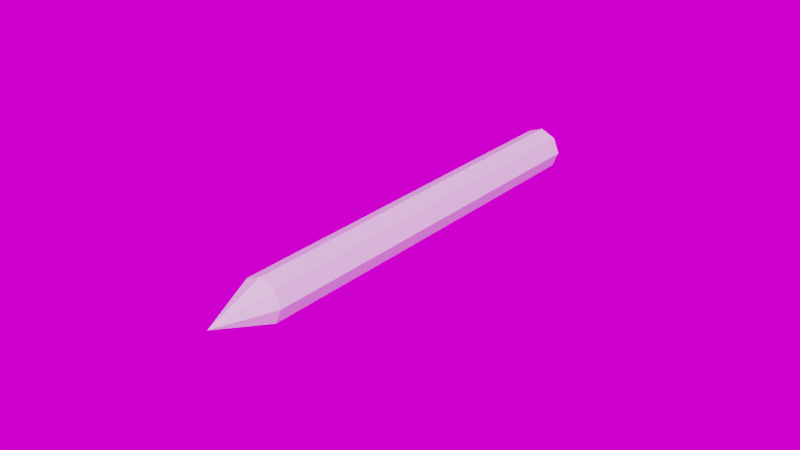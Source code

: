 # Source: pen.blend  (saved by Blender 2.93.20; exported with 4.5.12 LTS)
import bpy
from mathutils import Matrix  # noqa: F401  (used for matrix-valued properties, if any)

bpy.ops.wm.read_factory_settings(use_empty=True)
scene = bpy.context.scene
scene.name = 'Scene'

# ---- collections
col_lights = bpy.data.collections.new('Lights'); scene.collection.children.link(col_lights)
col_cameras = bpy.data.collections.new('Cameras'); scene.collection.children.link(col_cameras)
col_collection = bpy.data.collections.new('Collection'); scene.collection.children.link(col_collection)

# ---- images (referenced by path relative to the original .blend; pixels are not part of the script)
import os
ASSET_DIR = os.environ.get("B2B_ASSET_DIR", "")  # directory of the original .blend (textures are referenced by path, not embedded)
HERE = os.path.dirname(os.path.abspath(__file__))  # packed textures are extracted next to this script under _unpacked/

def load_image(name, relpath, width, height, colorspace="sRGB"):
    """Load a texture the original file referenced (path relative to the .blend, or extracted next to this script)."""
    p = next((c for c in (os.path.join(HERE, relpath), os.path.join(ASSET_DIR, relpath)) if relpath and os.path.exists(c)), "")
    if p:
        img = bpy.data.images.load(p, check_existing=True)
        img.name = name
    else:  # same state as the original file: an image datablock whose file is absent (Cycles renders it pink)
        img = bpy.data.images.new(name, width, height)
        img.source = "FILE"
        img.filepath = "//" + (relpath or name)
    img.colorspace_settings.name = colorspace
    return img
img_stonewall_env_hdr = load_image('Stonewall_Env.hdr', 'Stonewall_Env.hdr', 1024, 1024, 'Linear Rec.709')

# ---- world
world_world = bpy.data.worlds.new('World'); scene.world = world_world
world_world.use_nodes = True; world_world.node_tree.nodes.clear()
_N = world_world.node_tree.nodes; _L = world_world.node_tree.links
n0 = _N.new('ShaderNodeOutputWorld'); n0.name = 'World Output'; n0.location = (114, 55)
n1 = _N.new('ShaderNodeBackground'); n1.name = 'Background'; n1.location = (-176, 55)
n2 = _N.new('ShaderNodeTexCoord'); n2.name = 'Texture Coordinate'; n2.location = (-1189, 79)
n3 = _N.new('ShaderNodeMapping'); n3.name = 'Mapping'; n3.location = (-940, 53)
n3.inputs[2].default_value = (0.0, 0.0, 1.047)
n4 = _N.new('ShaderNodeTexEnvironment'); n4.name = 'Environment Texture'; n4.location = (-540, 65)
n4.image = img_stonewall_env_hdr
_L.new(n1.outputs[0], n0.inputs[0])
_L.new(n2.outputs[0], n3.inputs[0])
_L.new(n3.outputs[0], n4.inputs[0])
_L.new(n4.outputs[0], n1.inputs[0])
n0.is_active_output = True
world_world.color = (0.04445, 0.04445, 0.04445)
world_world.use_sun_shadow = False
world_world.sun_shadow_jitter_overblur = 0.0

# ---- meshes
me_cylinder = bpy.data.meshes.new('Cylinder')
me_cylinder.from_pydata([(-1.31e-10, 0.01847, -0.007), (-1.31e-10, 0.1485, -0.007), (0.00495, 0.01847, -0.00495), (0.00495, 0.1485, -0.00495), (0.007, 0.01847, 0.0), (0.007, 0.1485, 0.0), (0.00495, 0.01847, 0.00495), (0.00495, 0.1485, 0.00495), (-7.429e-10, 0.01847, 0.007), (-7.429e-10, 0.1485, 0.007), (-0.00495, 0.01847, 0.00495), (-0.00495, 0.1485, 0.00495), (-0.007, 0.01847, -1.863e-09), (-0.007, 0.1485, 0.0), (-0.00495, 0.01847, -0.00495), (-0.00495, 0.1485, -0.00495), (1.455e-11, 0.0, 3.638e-12), (-3.395e-10, 0.1485, 0.0)], [], [(0, 1, 3, 2), (2, 3, 5, 4), (4, 5, 7, 6), (6, 7, 9, 8), (8, 9, 11, 10), (10, 11, 13, 12), (12, 13, 15, 14), (14, 15, 1, 0), (8, 10, 16), (14, 0, 16), (0, 2, 16), (4, 6, 16), (10, 12, 16), (6, 8, 16), (12, 14, 16), (2, 4, 16), (3, 1, 17), (1, 15, 17), (15, 13, 17), (13, 11, 17), (11, 9, 17), (9, 7, 17), (7, 5, 17), (5, 3, 17)])
_uv = me_cylinder.uv_layers.new(name='UVMap')
_uv.uv.foreach_set('vector', [1.0, 0.5, 1.0, 1.0, 0.875, 1.0, 0.875, 0.5, 0.875, 0.5, 0.875, 1.0, 0.75, 1.0, 0.75, 0.5, 0.75, 0.5, 0.75, 1.0, 0.625, 1.0, 0.625, 0.5, 0.625, 0.5, 0.625, 1.0, 0.5, 1.0, 0.5, 0.5, 0.5, 0.5, 0.5, 1.0, 0.375, 1.0, 0.375, 0.5, 0.375, 0.5, 0.375, 1.0, 0.25, 1.0, 0.25, 0.5, 0.25, 0.5, 0.25, 1.0, 0.125, 1.0, 0.125, 0.5, 0.125, 0.5, 0.125, 1.0, 0.0, 1.0, 0.0, 0.5, 0.5, 0.5, 0.375, 0.5, 0.5, 0.5, 0.125, 0.5, 0.0, 0.5, 0.125, 0.5, 1.0, 0.5, 0.875, 0.5, 1.0, 0.5, 0.75, 0.5, 0.625, 0.5, 0.75, 0.5, 0.375, 0.5, 0.25, 0.5, 0.375, 0.5, 0.625, 0.5, 0.5, 0.5, 0.625, 0.5, 0.25, 0.5, 0.125, 0.5, 0.25, 0.5, 0.875, 0.5, 0.75, 0.5, 0.875, 0.5, 0.4197, 0.4197, 0.25, 0.49, 0.25, 0.25, 0.25, 0.49, 0.08029, 0.4197, 0.25, 0.25, 0.08029, 0.4197, 0.01, 0.25, 0.25, 0.25, 0.01, 0.25, 0.08029, 0.08029, 0.25, 0.25, 0.08029, 0.08029, 0.25, 0.01, 0.25, 0.25, 0.25, 0.01, 0.4197, 0.08029, 0.25, 0.25, 0.4197, 0.08029, 0.49, 0.25, 0.25, 0.25, 0.49, 0.25, 0.4197, 0.4197, 0.25, 0.25])
me_cylinder.use_remesh_fix_poles = True
me_cylinder.use_remesh_preserve_attributes = False
me_cylinder.update()

# ---- objects
ob_cylinder = bpy.data.objects.new('Cylinder', me_cylinder)

# ---- transforms, parenting, visibility, modifiers, constraints
ob_cylinder.location = (0.0, 0.0, 0.0)
_m = ob_cylinder.modifiers.new('Triangulate', 'TRIANGULATE')

# ---- collection membership
col_lights.objects.link(ob_cylinder)

# ---- scene / render settings (as saved in the file)
scene.frame_start = 1; scene.frame_end = 250; scene.frame_set(1)
scene.render.engine = 'CYCLES'
scene.render.resolution_percentage = 50
scene.render.use_border = True
scene.cycles.use_denoising = False
scene.cycles.samples = 64
scene.cycles.sampling_pattern = 'TABULATED_SOBOL'
scene.cycles.use_adaptive_sampling = False
scene.cycles.use_light_tree = False
scene.cycles.use_animated_seed = True
scene.view_settings.view_transform = 'Filmic'
bpy.context.view_layer.update()

# ---- added for rendering (the .blend has no active camera and no usable light): camera, sun
cam_auto = bpy.data.cameras.new('AutoCamera')
cam_auto.lens = 50.0
cam_auto.sensor_width = 36.0
cam_auto.clip_end = 1000.0
ob_auto_camera = bpy.data.objects.new('AutoCamera', cam_auto)
scene.collection.objects.link(ob_auto_camera)
ob_auto_camera.location = (0.185045, -0.147818, 0.148036)
ob_auto_camera.rotation_euler = (1.09748, -7.21219e-08, 0.694738)
scene.camera = ob_auto_camera
light_auto_sun = bpy.data.lights.new('AutoSun', 'SUN')
light_auto_sun.energy = 3.0
light_auto_sun.angle = 0.0523599
ob_auto_sun = bpy.data.objects.new('AutoSun', light_auto_sun)
scene.collection.objects.link(ob_auto_sun)
ob_auto_sun.rotation_euler = (0.872665, 0.174533, 0.523599)
bpy.context.view_layer.update()
